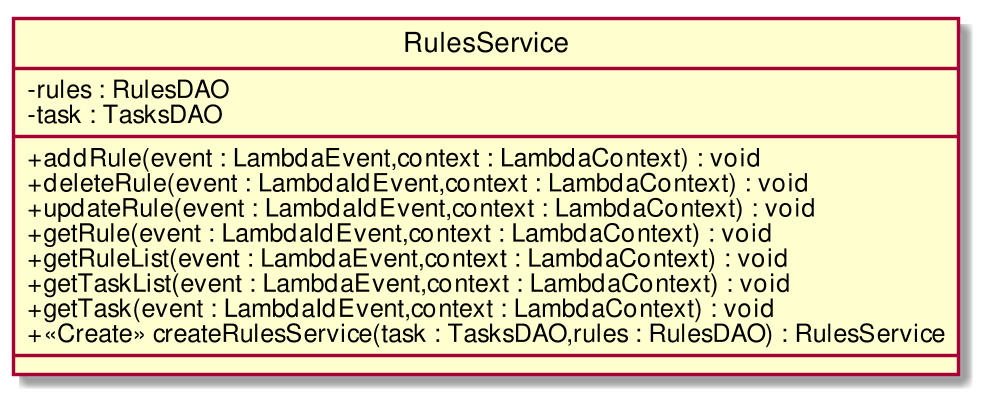

The diagram above was rendered by PlantUML. Its source (embedded in the PNG):
@startuml
scale 1000*1000
skinparam classAttributeIconSize 0
class RulesService{
- rules : RulesDAO
- task : TasksDAO
__
+ addRule(event : LambdaEvent,context : LambdaContext) : void
+ deleteRule(event : LambdaIdEvent,context : LambdaContext) : void
+ updateRule(event : LambdaIdEvent,context : LambdaContext) : void
+ getRule(event : LambdaIdEvent,context : LambdaContext) : void
+ getRuleList(event : LambdaEvent,context : LambdaContext) : void
+ getTaskList(event : LambdaEvent,context : LambdaContext) : void
+ getTask(event : LambdaIdEvent,context : LambdaContext) : void
+ <<Create>> createRulesService(task : TasksDAO,rules : RulesDAO) : RulesService
__

}
hide circle
@enduml